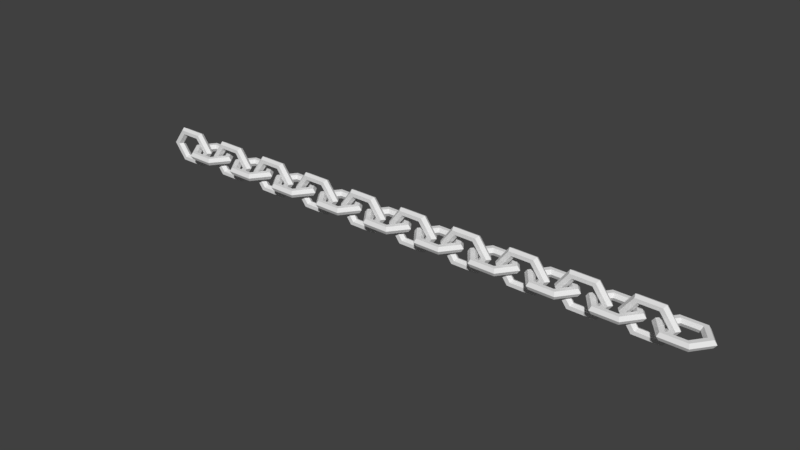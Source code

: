 # Source: corrente.blend  (saved by Blender 2.79.0; exported with 4.5.12 LTS)
import bpy
from mathutils import Matrix  # noqa: F401  (used for matrix-valued properties, if any)

bpy.ops.wm.read_factory_settings(use_empty=True)
scene = bpy.context.scene
scene.name = 'Scene'

# ---- collections
col_collection_1 = bpy.data.collections.new('Collection 1'); scene.collection.children.link(col_collection_1)

# ---- materials (node trees are filled in below, after node groups)
mat_corrente = bpy.data.materials.new('corrente')
mat_corrente.alpha_threshold = 0.0
mat_corrente.use_transparent_shadow = False
mat_corrente.roughness = 0.5

# ---- material node trees

# ---- world
world_world = bpy.data.worlds.new('World'); scene.world = world_world
world_world.color = (0.05088, 0.05088, 0.05088)
world_world.use_sun_shadow = False
world_world.sun_shadow_jitter_overblur = 0.0
world_world.cycles.sampling_method = 'MANUAL'

# ---- meshes
me_torus = bpy.data.meshes.new('Torus')
me_torus.from_pydata([(0.6505, -1.637e-08, 0.1779), (0.6248, -1.637e-08, 0.2122), (0.5736, -1.637e-08, 0.2122), (0.5479, -1.637e-08, 0.1779), (0.5736, -1.637e-08, 0.1435), (0.6248, -1.637e-08, 0.1435), (0.5223, 0.1719, 0.1779), (0.5095, 0.1547, 0.2122), (0.4839, 0.1203, 0.2122), (0.471, 0.1031, 0.1779), (0.4839, 0.1203, 0.1435), (0.5095, 0.1547, 0.1435), (0.266, 0.1719, 0.1779), (0.2788, 0.1547, 0.2122), (0.3044, 0.1203, 0.2122), (0.3173, 0.1031, 0.1779), (0.3044, 0.1203, 0.1435), (0.2788, 0.1547, 0.1435), (0.1378, 9.862e-10, 0.1779), (0.1635, -7.489e-10, 0.2122), (0.2147, -4.219e-09, 0.2122), (0.2404, -5.954e-09, 0.1779), (0.2147, -4.219e-09, 0.1435), (0.1635, -7.489e-10, 0.1435), (0.266, -0.1719, 0.1779), (0.2788, -0.1547, 0.2122), (0.3044, -0.1203, 0.2122), (0.3173, -0.1031, 0.1779), (0.3044, -0.1203, 0.1435), (0.2788, -0.1547, 0.1435), (0.5223, -0.1719, 0.1779), (0.5095, -0.1547, 0.2122), (0.4839, -0.1203, 0.2122), (0.471, -0.1031, 0.1779), (0.4839, -0.1203, 0.1435), (0.5095, -0.1547, 0.1435), (0.3732, -1.952e-08, 0.1779), (0.3475, -0.03438, 0.1779), (0.2963, -0.03438, 0.1779), (0.2707, -1.952e-08, 0.1779), (0.2963, 0.03438, 0.1779), (0.3475, 0.03438, 0.1779), (0.245, -3.529e-08, 0.3498), (0.2322, -0.03438, 0.3326), (0.2066, -0.03438, 0.2982), (0.1938, -2.583e-08, 0.281), (0.2066, 0.03438, 0.2982), (0.2322, 0.03438, 0.3326), (-0.01128, -3.529e-08, 0.3498), (0.001535, -0.03438, 0.3326), (0.02717, -0.03438, 0.2982), (0.03998, -2.583e-08, 0.281), (0.02717, 0.03438, 0.2982), (0.001535, 0.03438, 0.3326), (-0.1394, -1.952e-08, 0.1779), (-0.1138, -0.03438, 0.1779), (-0.06254, -0.03438, 0.1779), (-0.03691, -1.952e-08, 0.1779), (-0.06254, 0.03438, 0.1779), (-0.1138, 0.03438, 0.1779), (-0.01128, -1.637e-08, 0.005981), (0.001535, -0.03438, 0.02317), (0.02717, -0.03438, 0.05755), (0.03998, -1.637e-08, 0.07474), (0.02717, 0.03438, 0.05755), (0.001535, 0.03438, 0.02317), (0.245, -1.637e-08, 0.005981), (0.2322, -0.03438, 0.02317), (0.2066, -0.03438, 0.05755), (0.1938, -1.637e-08, 0.07474), (0.2066, 0.03438, 0.05755), (0.2322, 0.03438, 0.02317)], [], [(0, 6, 7, 1), (1, 7, 8, 2), (2, 8, 9, 3), (3, 9, 10, 4), (4, 10, 11, 5), (5, 11, 6, 0), (6, 12, 13, 7), (7, 13, 14, 8), (8, 14, 15, 9), (9, 15, 16, 10), (10, 16, 17, 11), (11, 17, 12, 6), (12, 18, 19, 13), (13, 19, 20, 14), (14, 20, 21, 15), (15, 21, 22, 16), (16, 22, 23, 17), (17, 23, 18, 12), (18, 24, 25, 19), (19, 25, 26, 20), (20, 26, 27, 21), (21, 27, 28, 22), (22, 28, 29, 23), (23, 29, 24, 18), (24, 30, 31, 25), (25, 31, 32, 26), (26, 32, 33, 27), (27, 33, 34, 28), (28, 34, 35, 29), (29, 35, 30, 24), (30, 0, 1, 31), (31, 1, 2, 32), (32, 2, 3, 33), (33, 3, 4, 34), (34, 4, 5, 35), (35, 5, 0, 30), (36, 42, 43, 37), (37, 43, 44, 38), (38, 44, 45, 39), (39, 45, 46, 40), (40, 46, 47, 41), (41, 47, 42, 36), (42, 48, 49, 43), (43, 49, 50, 44), (44, 50, 51, 45), (45, 51, 52, 46), (46, 52, 53, 47), (47, 53, 48, 42), (48, 54, 55, 49), (49, 55, 56, 50), (50, 56, 57, 51), (51, 57, 58, 52), (52, 58, 59, 53), (53, 59, 54, 48), (54, 60, 61, 55), (55, 61, 62, 56), (56, 62, 63, 57), (57, 63, 64, 58), (58, 64, 65, 59), (59, 65, 60, 54), (60, 66, 67, 61), (61, 67, 68, 62), (62, 68, 69, 63), (63, 69, 70, 64), (64, 70, 71, 65), (65, 71, 66, 60), (66, 36, 37, 67), (67, 37, 38, 68), (68, 38, 39, 69), (69, 39, 40, 70), (70, 40, 41, 71), (71, 41, 36, 66)])
_uv = me_torus.uv_layers.new(name='UVMap')
_uv.uv.foreach_set('vector', [0.47, 0.5001, 0.355, 0.6665, 0.3323, 0.6324, 0.4276, 0.5005, 0.4276, 0.5005, 0.3323, 0.6324, 0.3113, 0.6032, 0.3825, 0.5008, 0.3825, 0.5008, 0.3113, 0.6032, 0.2922, 0.5742, 0.3479, 0.5012, 0.3479, 0.1679, 0.2904, 0.09555, 0.3097, 0.06354, 0.3825, 0.1675, 0.3825, 0.1675, 0.3097, 0.06354, 0.33, 0.03661, 0.4276, 0.1672, 0.4276, 0.1672, 0.33, 0.03661, 0.3523, 0.0001783, 0.47, 0.1668, 0.355, 0.6665, 0.1178, 0.6665, 0.1401, 0.6301, 0.3323, 0.6324, 0.3323, 0.6324, 0.1401, 0.6301, 0.1605, 0.6032, 0.3113, 0.6032, 0.3113, 0.6032, 0.1605, 0.6032, 0.1798, 0.5711, 0.2922, 0.5742, 0.2904, 0.09555, 0.1779, 0.09248, 0.1588, 0.06348, 0.3097, 0.06354, 0.3097, 0.06354, 0.1588, 0.06348, 0.1378, 0.03424, 0.33, 0.03661, 0.33, 0.03661, 0.1378, 0.03424, 0.1152, 0.0001582, 0.3523, 0.0001783, 0.1178, 0.6665, 0.0001582, 0.4999, 0.04254, 0.4995, 0.1401, 0.6301, 0.1401, 0.6301, 0.04254, 0.4995, 0.08764, 0.4992, 0.1605, 0.6032, 0.1605, 0.6032, 0.08764, 0.4992, 0.1222, 0.4988, 0.1798, 0.5711, 0.1779, 0.09248, 0.1222, 0.1655, 0.08764, 0.1659, 0.1588, 0.06348, 0.1588, 0.06348, 0.08764, 0.1659, 0.04254, 0.1662, 0.1378, 0.03424, 0.1378, 0.03424, 0.04254, 0.1662, 0.0001582, 0.1665, 0.1152, 0.0001582, 0.0001582, 0.4999, 0.1151, 0.3335, 0.1378, 0.3676, 0.04254, 0.4995, 0.04254, 0.4995, 0.1378, 0.3676, 0.1588, 0.3968, 0.08764, 0.4992, 0.08764, 0.4992, 0.1588, 0.3968, 0.1779, 0.4258, 0.1222, 0.4988, 0.1222, 0.1655, 0.1798, 0.2378, 0.1605, 0.2698, 0.08764, 0.1659, 0.08764, 0.1659, 0.1605, 0.2698, 0.1401, 0.2967, 0.04254, 0.1662, 0.04254, 0.1662, 0.1401, 0.2967, 0.1178, 0.3332, 0.0001582, 0.1665, 0.1151, 0.3335, 0.3523, 0.3335, 0.33, 0.3699, 0.1378, 0.3676, 0.1378, 0.3676, 0.33, 0.3699, 0.3096, 0.3969, 0.1588, 0.3968, 0.1588, 0.3968, 0.3096, 0.3969, 0.2904, 0.4289, 0.1779, 0.4258, 0.1798, 0.2378, 0.2922, 0.2409, 0.3113, 0.2699, 0.1605, 0.2698, 0.1605, 0.2698, 0.3113, 0.2699, 0.3323, 0.2991, 0.1401, 0.2967, 0.1401, 0.2967, 0.3323, 0.2991, 0.355, 0.3332, 0.1178, 0.3332, 0.3523, 0.3335, 0.47, 0.5001, 0.4276, 0.5005, 0.33, 0.3699, 0.33, 0.3699, 0.4276, 0.5005, 0.3825, 0.5008, 0.3096, 0.3969, 0.3096, 0.3969, 0.3825, 0.5008, 0.3479, 0.5012, 0.2904, 0.4289, 0.2922, 0.2409, 0.3479, 0.1679, 0.3825, 0.1675, 0.3113, 0.2699, 0.3113, 0.2699, 0.3825, 0.1675, 0.4276, 0.1672, 0.3323, 0.2991, 0.3323, 0.2991, 0.4276, 0.1672, 0.47, 0.1668, 0.355, 0.3332, 0.9401, 0.1668, 0.8251, 0.3332, 0.8024, 0.2991, 0.8977, 0.1671, 0.8977, 0.1671, 0.8024, 0.2991, 0.7814, 0.2699, 0.8526, 0.1675, 0.8526, 0.1675, 0.7814, 0.2699, 0.7623, 0.2408, 0.818, 0.1678, 0.3479, 0.8345, 0.2904, 0.7622, 0.3096, 0.7302, 0.3825, 0.8341, 0.3825, 0.8341, 0.3096, 0.7302, 0.33, 0.7033, 0.4276, 0.8338, 0.4276, 0.8338, 0.33, 0.7033, 0.3523, 0.6668, 0.47, 0.8335, 0.8251, 0.3332, 0.588, 0.3332, 0.6103, 0.2967, 0.8024, 0.2991, 0.8024, 0.2991, 0.6103, 0.2967, 0.6306, 0.2698, 0.7814, 0.2699, 0.7814, 0.2699, 0.6306, 0.2698, 0.6499, 0.2378, 0.7623, 0.2408, 0.2904, 0.7622, 0.1779, 0.7592, 0.1588, 0.7301, 0.3096, 0.7302, 0.3096, 0.7302, 0.1588, 0.7301, 0.1378, 0.7009, 0.33, 0.7033, 0.33, 0.7033, 0.1378, 0.7009, 0.1151, 0.6668, 0.3523, 0.6668, 0.588, 0.3332, 0.4703, 0.1665, 0.5127, 0.1662, 0.6103, 0.2967, 0.6103, 0.2967, 0.5127, 0.1662, 0.5578, 0.1659, 0.6306, 0.2698, 0.6306, 0.2698, 0.5578, 0.1659, 0.5923, 0.1655, 0.6499, 0.2378, 0.1779, 0.7592, 0.1222, 0.8322, 0.08764, 0.8325, 0.1588, 0.7301, 0.1588, 0.7301, 0.08764, 0.8325, 0.04254, 0.8329, 0.1378, 0.7009, 0.1378, 0.7009, 0.04254, 0.8329, 0.0001582, 0.8332, 0.1151, 0.6668, 0.4703, 0.1665, 0.5853, 0.0001602, 0.6079, 0.03424, 0.5127, 0.1662, 0.5127, 0.1662, 0.6079, 0.03424, 0.629, 0.06348, 0.5578, 0.1659, 0.5578, 0.1659, 0.629, 0.06348, 0.648, 0.09248, 0.5923, 0.1655, 0.1222, 0.8322, 0.1798, 0.9045, 0.1605, 0.9365, 0.08764, 0.8325, 0.08764, 0.8325, 0.1605, 0.9365, 0.1401, 0.9634, 0.04254, 0.8329, 0.04254, 0.8329, 0.1401, 0.9634, 0.1178, 0.9998, 0.0001582, 0.8332, 0.5853, 0.0001602, 0.8224, 0.0001582, 0.8001, 0.03659, 0.6079, 0.03424, 0.6079, 0.03424, 0.8001, 0.03659, 0.7798, 0.06352, 0.629, 0.06348, 0.629, 0.06348, 0.7798, 0.06352, 0.7605, 0.09554, 0.648, 0.09248, 0.1798, 0.9045, 0.2922, 0.9075, 0.3113, 0.9365, 0.1605, 0.9365, 0.1605, 0.9365, 0.3113, 0.9365, 0.3323, 0.9658, 0.1401, 0.9634, 0.1401, 0.9634, 0.3323, 0.9658, 0.355, 0.9998, 0.1178, 0.9998, 0.8224, 0.0001582, 0.9401, 0.1668, 0.8977, 0.1671, 0.8001, 0.03659, 0.8001, 0.03659, 0.8977, 0.1671, 0.8526, 0.1675, 0.7798, 0.06352, 0.7798, 0.06352, 0.8526, 0.1675, 0.818, 0.1678, 0.7605, 0.09554, 0.2922, 0.9075, 0.3479, 0.8345, 0.3825, 0.8341, 0.3113, 0.9365, 0.3113, 0.9365, 0.3825, 0.8341, 0.4276, 0.8338, 0.3323, 0.9658, 0.3323, 0.9658, 0.4276, 0.8338, 0.47, 0.8335, 0.355, 0.9998])
me_torus.materials.append(mat_corrente)
me_torus.use_remesh_preserve_volume = False
me_torus.use_remesh_preserve_attributes = False
me_torus.use_mirror_vertex_groups = False
me_torus.update()

# ---- objects
ob_corrente = bpy.data.objects.new('corrente', me_torus)

# ---- transforms, parenting, visibility, modifiers, constraints
ob_corrente.location = (0.0, 0.0, 0.0)
ob_corrente.lineart.crease_threshold = 0.0
_m = ob_corrente.modifiers.new('Array', 'ARRAY')
_m.count = 10
_m.constant_offset_displace = (0.0, 0.0, 0.0)
_m.relative_offset_displace = (0.7, 0.0, 0.0)

# ---- collection membership
col_collection_1.objects.link(ob_corrente)

# ---- scene / render settings (as saved in the file)
scene.frame_start = 1; scene.frame_end = 250; scene.frame_set(1)
scene.render.engine = 'BLENDER_EEVEE_NEXT'
scene.render.resolution_percentage = 50
scene.render.dither_intensity = 0.0
scene.cycles.use_denoising = False
scene.cycles.samples = 128
scene.cycles.sampling_pattern = 'TABULATED_SOBOL'
scene.cycles.use_adaptive_sampling = False
scene.cycles.use_light_tree = False
scene.cycles.blur_glossy = 0.0
scene.cycles.sample_clamp_indirect = 0.0
scene.view_settings.view_transform = 'Standard'
bpy.context.view_layer.update()

# ---- added for rendering (the .blend has no active camera and no usable light): camera, sun
cam_auto = bpy.data.cameras.new('AutoCamera')
cam_auto.lens = 50.0
cam_auto.sensor_width = 36.0
cam_auto.clip_end = 1000.0
ob_auto_camera = bpy.data.objects.new('AutoCamera', cam_auto)
scene.collection.objects.link(ob_auto_camera)
ob_auto_camera.location = (8.09766, -6.42478, 4.46105)
ob_auto_camera.rotation_euler = (1.09748, -7.21219e-08, 0.694738)
scene.camera = ob_auto_camera
light_auto_sun = bpy.data.lights.new('AutoSun', 'SUN')
light_auto_sun.energy = 3.0
light_auto_sun.angle = 0.0523599
ob_auto_sun = bpy.data.objects.new('AutoSun', light_auto_sun)
scene.collection.objects.link(ob_auto_sun)
ob_auto_sun.rotation_euler = (0.872665, 0.174533, 0.523599)
bpy.context.view_layer.update()

